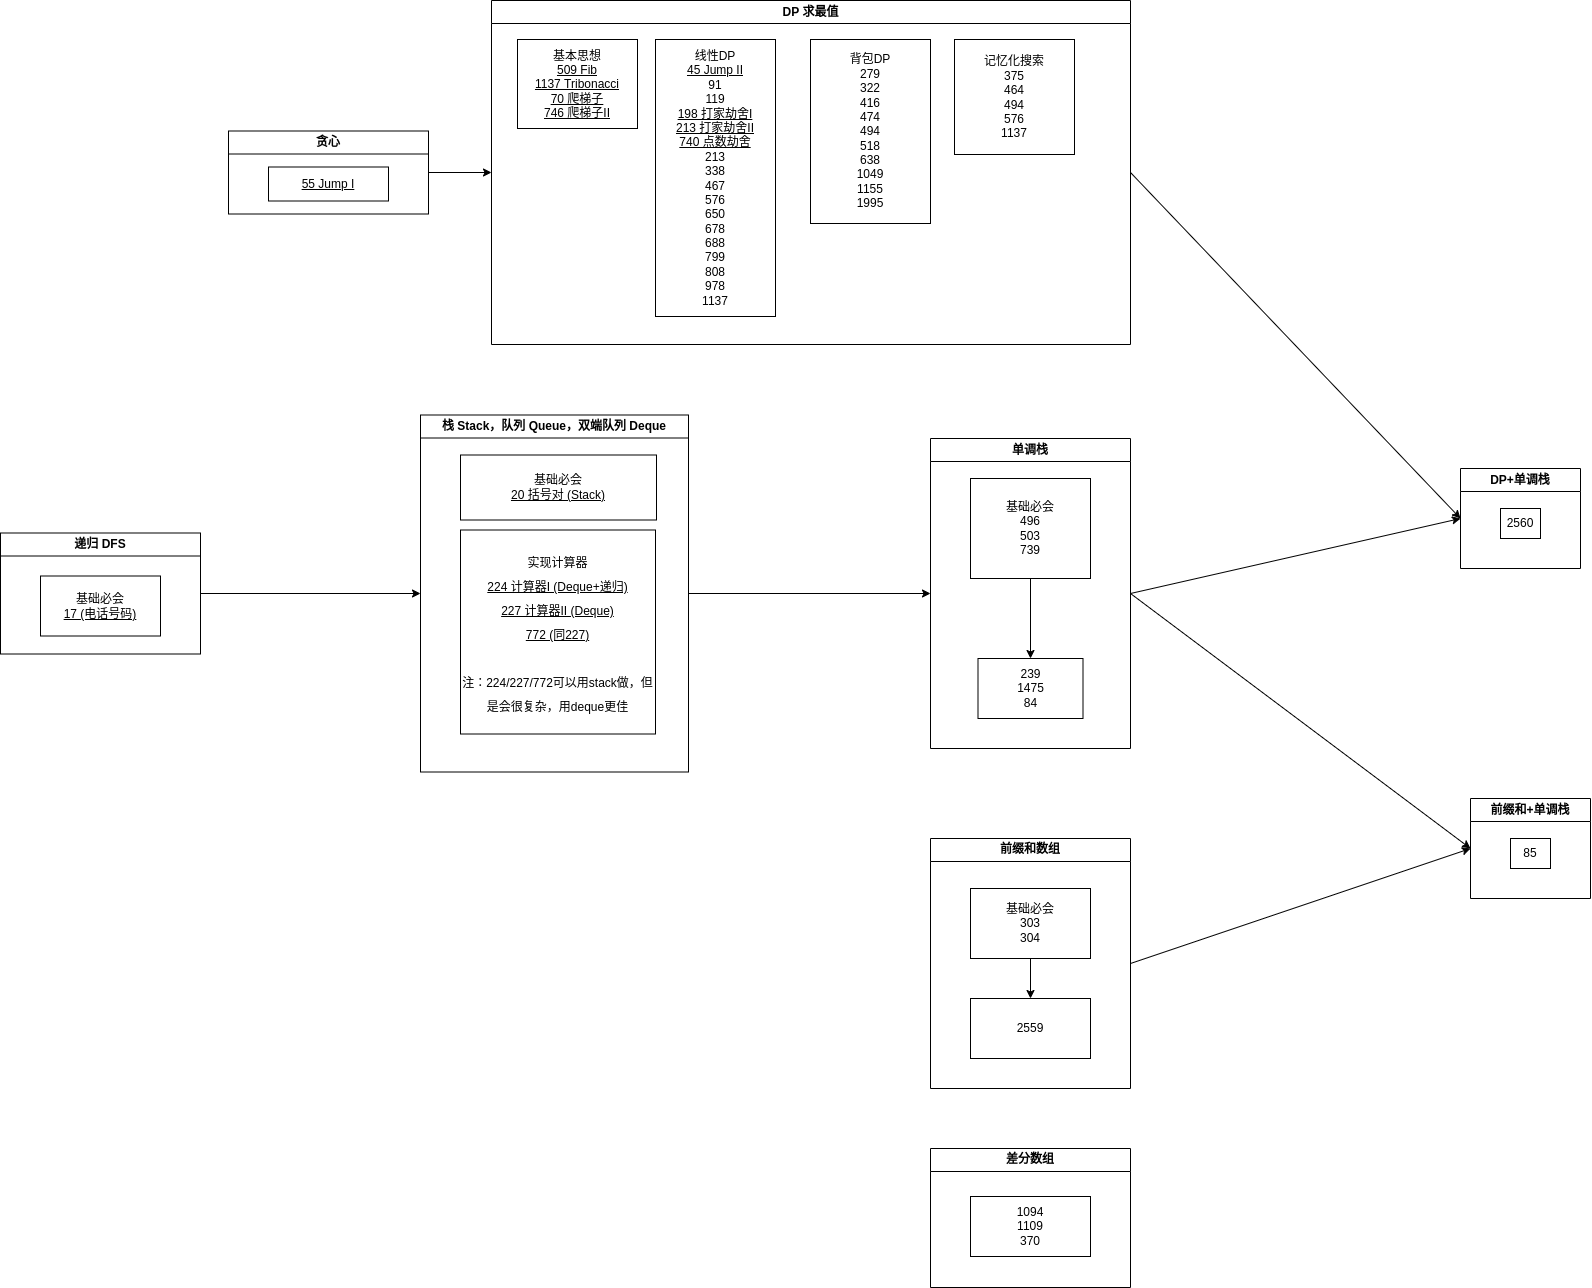

The diagram above was exported from draw.io. Its source (the exported page's mxGraphModel, read from the mxfile embedded in the PNG):
<mxGraphModel dx="3518" dy="1260" grid="0" gridSize="10" guides="1" tooltips="1" connect="1" arrows="1" fold="1" page="1" pageScale="1" pageWidth="1200" pageHeight="1600" background="none" math="0" shadow="1">
  <root>
    <mxCell id="0" />
    <mxCell id="1" parent="0" />
    <mxCell id="21" style="edgeStyle=none;html=1;entryX=0;entryY=0.5;entryDx=0;entryDy=0;exitX=1;exitY=0.5;exitDx=0;exitDy=0;rounded=0;" parent="1" source="3" target="6" edge="1">
      <mxGeometry relative="1" as="geometry" />
    </mxCell>
    <mxCell id="3" value="前缀和数组" style="swimlane;whiteSpace=wrap;html=1;rounded=0;" parent="1" vertex="1">
      <mxGeometry x="-90" y="1019" width="200" height="250" as="geometry" />
    </mxCell>
    <mxCell id="34" style="edgeStyle=none;html=1;exitX=0.5;exitY=1;exitDx=0;exitDy=0;entryX=0.5;entryY=0;entryDx=0;entryDy=0;rounded=0;" parent="3" source="19" target="33" edge="1">
      <mxGeometry relative="1" as="geometry" />
    </mxCell>
    <mxCell id="19" value="基础必会&lt;br&gt;303&lt;br&gt;304" style="whiteSpace=wrap;html=1;rounded=0;" parent="3" vertex="1">
      <mxGeometry x="40" y="50" width="120" height="70" as="geometry" />
    </mxCell>
    <mxCell id="33" value="2559" style="whiteSpace=wrap;html=1;rounded=0;" parent="3" vertex="1">
      <mxGeometry x="40" y="160" width="120" height="60" as="geometry" />
    </mxCell>
    <mxCell id="5" value="单调栈" style="swimlane;whiteSpace=wrap;html=1;rounded=0;" parent="1" vertex="1">
      <mxGeometry x="-90" y="619" width="200" height="310" as="geometry" />
    </mxCell>
    <UserObject label="239&lt;br&gt;1475&lt;br&gt;84" id="17">
      <mxCell style="whiteSpace=wrap;html=1;rounded=0;" parent="5" vertex="1">
        <mxGeometry x="47.5" y="220" width="105" height="60" as="geometry" />
      </mxCell>
    </UserObject>
    <mxCell id="24" style="edgeStyle=none;html=1;exitX=0.5;exitY=1;exitDx=0;exitDy=0;entryX=0.5;entryY=0;entryDx=0;entryDy=0;rounded=0;" parent="5" source="22" target="17" edge="1">
      <mxGeometry relative="1" as="geometry" />
    </mxCell>
    <mxCell id="22" value="基础必会&lt;br&gt;496&lt;br&gt;503&lt;br&gt;739" style="whiteSpace=wrap;html=1;rounded=0;" parent="5" vertex="1">
      <mxGeometry x="40" y="40" width="120" height="100" as="geometry" />
    </mxCell>
    <mxCell id="6" value="前缀和+单调栈" style="swimlane;whiteSpace=wrap;html=1;rounded=0;" parent="1" vertex="1">
      <mxGeometry x="450" y="979" width="120" height="100" as="geometry" />
    </mxCell>
    <mxCell id="18" value="85" style="whiteSpace=wrap;html=1;rounded=0;" parent="6" vertex="1">
      <mxGeometry x="40" y="40" width="40" height="30" as="geometry" />
    </mxCell>
    <mxCell id="9" value="" style="endArrow=classic;html=1;exitX=1;exitY=0.5;exitDx=0;exitDy=0;entryX=0;entryY=0.5;entryDx=0;entryDy=0;rounded=0;" parent="1" source="5" target="6" edge="1">
      <mxGeometry width="50" height="50" relative="1" as="geometry">
        <mxPoint x="-80" y="779" as="sourcePoint" />
        <mxPoint x="-30" y="729" as="targetPoint" />
      </mxGeometry>
    </mxCell>
    <mxCell id="25" value="DP+单调栈" style="swimlane;whiteSpace=wrap;html=1;startSize=23;rounded=0;" parent="1" vertex="1">
      <mxGeometry x="440" y="649" width="120" height="100" as="geometry" />
    </mxCell>
    <mxCell id="26" value="2560" style="whiteSpace=wrap;html=1;rounded=0;" parent="25" vertex="1">
      <mxGeometry x="40" y="40" width="40" height="30" as="geometry" />
    </mxCell>
    <mxCell id="28" value="" style="endArrow=classic;html=1;exitX=1;exitY=0.5;exitDx=0;exitDy=0;entryX=0;entryY=0.5;entryDx=0;entryDy=0;rounded=0;" parent="1" source="5" target="25" edge="1">
      <mxGeometry width="50" height="50" relative="1" as="geometry">
        <mxPoint x="180" y="724" as="sourcePoint" />
        <mxPoint x="520" y="979" as="targetPoint" />
      </mxGeometry>
    </mxCell>
    <mxCell id="31" style="edgeStyle=none;html=1;exitX=1;exitY=0.5;exitDx=0;exitDy=0;entryX=0;entryY=0.5;entryDx=0;entryDy=0;rounded=0;" parent="1" source="30" target="25" edge="1">
      <mxGeometry relative="1" as="geometry" />
    </mxCell>
    <mxCell id="30" value="DP 求最值" style="swimlane;whiteSpace=wrap;html=1;rounded=0;" parent="1" vertex="1">
      <mxGeometry x="-529" y="181" width="639" height="344" as="geometry">
        <mxRectangle x="-90" y="379" width="52" height="26" as="alternateBounds" />
      </mxGeometry>
    </mxCell>
    <mxCell id="48" value="背包DP&lt;br&gt;279&lt;br&gt;322&lt;br&gt;416&lt;br&gt;474&lt;br&gt;494&lt;br&gt;518&lt;br&gt;638&lt;br&gt;1049&lt;br&gt;1155&lt;br&gt;1995&lt;br&gt;" style="whiteSpace=wrap;html=1;" parent="30" vertex="1">
      <mxGeometry x="319" y="39" width="120" height="184" as="geometry" />
    </mxCell>
    <mxCell id="50" value="记忆化搜索&lt;br&gt;375&lt;br&gt;464&lt;br&gt;494&lt;br&gt;576&lt;br&gt;1137" style="whiteSpace=wrap;html=1;" parent="30" vertex="1">
      <mxGeometry x="463" y="39" width="120" height="115" as="geometry" />
    </mxCell>
    <mxCell id="56" value="基本思想&lt;br&gt;&lt;u&gt;509 Fib&lt;br&gt;1137 Tribonacci&lt;br&gt;70 爬梯子&lt;br&gt;746 爬梯子II&lt;br&gt;&lt;/u&gt;" style="whiteSpace=wrap;html=1;" vertex="1" parent="30">
      <mxGeometry x="26" y="39" width="120" height="89" as="geometry" />
    </mxCell>
    <mxCell id="37" style="edgeStyle=none;html=1;exitX=1;exitY=0.5;exitDx=0;exitDy=0;entryX=0;entryY=0.5;entryDx=0;entryDy=0;rounded=0;" parent="1" source="35" target="5" edge="1">
      <mxGeometry relative="1" as="geometry" />
    </mxCell>
    <mxCell id="35" value="栈 Stack，队列 Queue，双端队列 Deque" style="swimlane;whiteSpace=wrap;html=1;rounded=0;" parent="1" vertex="1">
      <mxGeometry x="-600" y="595.5" width="268" height="357" as="geometry" />
    </mxCell>
    <mxCell id="36" value="基础必会&lt;br&gt;&lt;u&gt;20 括号对 (Stack)&lt;/u&gt;" style="whiteSpace=wrap;html=1;rounded=0;" parent="35" vertex="1">
      <mxGeometry x="40" y="40" width="196" height="65" as="geometry" />
    </mxCell>
    <mxCell id="39" value="&lt;font style=&quot;font-size: 12px;&quot;&gt;&lt;font face=&quot;Helvetica&quot;&gt;实现计算器&lt;br&gt;&lt;u&gt;224 计算器I (Deque+递归)&lt;br&gt;227 计算器II (Deque)&lt;br&gt;772 (同227)&lt;/u&gt;&lt;br&gt;&lt;br&gt;注：224/227/772可以用stack做，但是会很复杂，用deque更佳&lt;/font&gt;&lt;br&gt;&lt;/font&gt;" style="whiteSpace=wrap;html=1;hachureGap=4;fontFamily=Architects Daughter;fontSource=https%3A%2F%2Ffonts.googleapis.com%2Fcss%3Ffamily%3DArchitects%2BDaughter;fontSize=20;" parent="35" vertex="1">
      <mxGeometry x="40" y="115" width="195" height="204" as="geometry" />
    </mxCell>
    <mxCell id="41" style="edgeStyle=none;html=1;exitX=1;exitY=0.5;exitDx=0;exitDy=0;entryX=0;entryY=0.5;entryDx=0;entryDy=0;fontFamily=Helvetica;" parent="1" source="40" target="35" edge="1">
      <mxGeometry relative="1" as="geometry" />
    </mxCell>
    <mxCell id="40" value="递归 DFS" style="swimlane;whiteSpace=wrap;html=1;fontFamily=Helvetica;" parent="1" vertex="1">
      <mxGeometry x="-1020" y="713.5" width="200" height="121" as="geometry" />
    </mxCell>
    <mxCell id="44" value="基础必会&lt;br&gt;&lt;u&gt;17 (电话号码)&lt;/u&gt;" style="whiteSpace=wrap;html=1;fontFamily=Helvetica;" parent="40" vertex="1">
      <mxGeometry x="40" y="43" width="120" height="60" as="geometry" />
    </mxCell>
    <mxCell id="45" value="差分数组" style="swimlane;whiteSpace=wrap;html=1;" parent="1" vertex="1">
      <mxGeometry x="-90" y="1329" width="200" height="139" as="geometry" />
    </mxCell>
    <mxCell id="46" value="1094&lt;br&gt;1109&lt;br&gt;370" style="whiteSpace=wrap;html=1;" parent="45" vertex="1">
      <mxGeometry x="40" y="48" width="120" height="60" as="geometry" />
    </mxCell>
    <mxCell id="47" value="线性DP&lt;br&gt;&lt;u&gt;45 Jump II&lt;br&gt;&lt;/u&gt;91&lt;br&gt;119&lt;br&gt;&lt;u&gt;198 打家劫舍I&lt;br&gt;213 打家劫舍II&lt;br&gt;&lt;/u&gt;&lt;u&gt;740 点数劫舍&lt;/u&gt;&lt;br&gt;213&lt;br&gt;338&lt;br&gt;467&lt;br&gt;576&lt;br&gt;650&lt;br&gt;678&lt;br&gt;688&lt;br&gt;799&lt;br&gt;808&lt;br&gt;978&lt;br&gt;1137" style="whiteSpace=wrap;html=1;" parent="1" vertex="1">
      <mxGeometry x="-365" y="220" width="120" height="277" as="geometry" />
    </mxCell>
    <mxCell id="55" style="edgeStyle=none;html=1;exitX=1;exitY=0.5;exitDx=0;exitDy=0;entryX=0;entryY=0.5;entryDx=0;entryDy=0;" edge="1" parent="1" source="52" target="30">
      <mxGeometry relative="1" as="geometry" />
    </mxCell>
    <mxCell id="52" value="贪心" style="swimlane;whiteSpace=wrap;html=1;" vertex="1" parent="1">
      <mxGeometry x="-792" y="311.5" width="200" height="83" as="geometry" />
    </mxCell>
    <mxCell id="53" value="&lt;u&gt;55 Jump I&lt;/u&gt;" style="whiteSpace=wrap;html=1;" vertex="1" parent="52">
      <mxGeometry x="40" y="36" width="120" height="34" as="geometry" />
    </mxCell>
  </root>
</mxGraphModel>